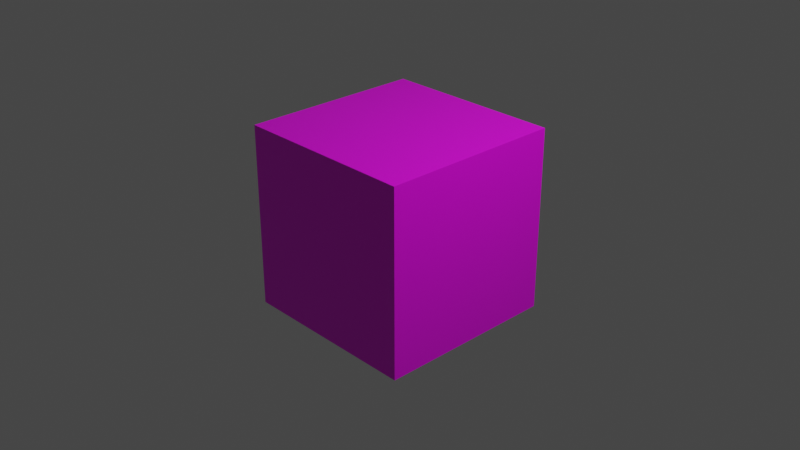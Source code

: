 # Source: RedSupplier.blend  (saved by Blender 3.2.14; exported with 4.5.12 LTS)
import bpy
from mathutils import Matrix  # noqa: F401  (used for matrix-valued properties, if any)

bpy.ops.wm.read_factory_settings(use_empty=True)
scene = bpy.context.scene
scene.name = 'Scene'

# ---- collections
col_collection = bpy.data.collections.new('Collection'); scene.collection.children.link(col_collection)

# ---- images (referenced by path relative to the original .blend; pixels are not part of the script)
import os
ASSET_DIR = os.environ.get("B2B_ASSET_DIR", "")  # directory of the original .blend (textures are referenced by path, not embedded)
HERE = os.path.dirname(os.path.abspath(__file__))  # packed textures are extracted next to this script under _unpacked/

def load_image(name, relpath, width, height, colorspace="sRGB"):
    """Load a texture the original file referenced (path relative to the .blend, or extracted next to this script)."""
    p = next((c for c in (os.path.join(HERE, relpath), os.path.join(ASSET_DIR, relpath)) if relpath and os.path.exists(c)), "")
    if p:
        img = bpy.data.images.load(p, check_existing=True)
        img.name = name
    else:  # same state as the original file: an image datablock whose file is absent (Cycles renders it pink)
        img = bpy.data.images.new(name, width, height)
        img.source = "FILE"
        img.filepath = "//" + (relpath or name)
    img.colorspace_settings.name = colorspace
    return img
img_redsupplier_png = load_image('RedSupplier.png', 'RedSupplier.png', 1024, 1024, 'sRGB')

# ---- materials (node trees are filled in below, after node groups)
mat_redsupplier = bpy.data.materials.new('RedSupplier')
mat_redsupplier.alpha_threshold = 0.0
mat_redsupplier.use_transparent_shadow = False
mat_redsupplier.line_color = (0.0, 0.0, 0.0, 1.0)

# ---- material node trees
mat_redsupplier.use_nodes = True; mat_redsupplier.node_tree.nodes.clear()
_N = mat_redsupplier.node_tree.nodes; _L = mat_redsupplier.node_tree.links
n0 = _N.new('ShaderNodeOutputMaterial'); n0.name = 'Material Output'; n0.location = (300, 300)
n1 = _N.new('ShaderNodeBsdfPrincipled'); n1.name = 'Principled BSDF'; n1.location = (10, 300)
n1.distribution = 'GGX'
n1.subsurface_method = 'RANDOM_WALK_SKIN'
n1.inputs[2].default_value = 0.4
n1.inputs[3].default_value = 1.45
n1.inputs[27].default_value = (0.0, 0.0, 0.0, 1.0)
n1.inputs[28].default_value = 1.0
n2 = _N.new('ShaderNodeTexImage'); n2.name = 'Image Texture'; n2.location = (-280, 280)
n2.image = img_redsupplier_png
_L.new(n1.outputs[0], n0.inputs[0])
_L.new(n2.outputs[0], n1.inputs[0])
n0.is_active_output = True

# ---- world
world_world = bpy.data.worlds.new('World'); scene.world = world_world
world_world.use_nodes = True; world_world.node_tree.nodes.clear()
_N = world_world.node_tree.nodes; _L = world_world.node_tree.links
n0 = _N.new('ShaderNodeOutputWorld'); n0.name = 'World Output'; n0.location = (300, 300)
n1 = _N.new('ShaderNodeBackground'); n1.name = 'Background'; n1.location = (10, 300)
n1.inputs[0].default_value = (0.05088, 0.05088, 0.05088, 1.0)
_L.new(n1.outputs[0], n0.inputs[0])
n0.is_active_output = True
world_world.color = (0.05088, 0.05088, 0.05088)
world_world.use_sun_shadow = False
world_world.sun_shadow_jitter_overblur = 0.0

# ---- cameras
cam_camera = bpy.data.cameras.new('Camera')
cam_camera.clip_end = 100.0
cam_camera.ortho_scale = 7.314

# ---- lights
light_light = bpy.data.lights.new('Light', 'POINT')
light_light.transmission_factor = 0.0
light_light.energy = 1000.0
light_light.shadow_soft_size = 0.1
light_light.shadow_maximum_resolution = 0.006
light_light.use_absolute_resolution = True

# ---- meshes
me_cube = bpy.data.meshes.new('Cube')
me_cube.from_pydata([(1.0, 1.0, 1.0), (1.0, 1.0, -1.0), (1.0, -1.0, 1.0), (1.0, -1.0, -1.0), (-1.0, 1.0, 1.0), (-1.0, 1.0, -1.0), (-1.0, -1.0, 1.0), (-1.0, -1.0, -1.0)], [], [(0, 4, 6, 2), (3, 2, 6, 7), (7, 6, 4, 5), (5, 1, 3, 7), (1, 0, 2, 3), (5, 4, 0, 1)])
_uv = me_cube.uv_layers.new(name='UVMap')
_uv.uv.foreach_set('vector', [0.0, 0.0, 1.0, 0.0, 1.0, 1.0, 0.0, 1.0, 0.75, 1.0, 1.0, 1.0, 1.0, 1.25, 0.75, 1.25, 1.0, 0.5, 1.25, 0.5, 1.25, 0.75, 1.0, 0.75, 1.0, 0.75, 1.25, 0.75, 1.25, 1.0, 1.0, 1.0, 1.0, 0.25, 1.25, 0.25, 1.25, 0.5, 1.0, 0.5, 1.0, 0.0, 1.25, 0.0, 1.25, 0.25, 1.0, 0.25])
me_cube.materials.append(mat_redsupplier)
me_cube.use_mirror_vertex_groups = False
me_cube.update()

# ---- objects
ob_cube = bpy.data.objects.new('Cube', me_cube)
ob_light = bpy.data.objects.new('Light', light_light)
ob_camera = bpy.data.objects.new('Camera', cam_camera)

# ---- transforms, parenting, visibility, modifiers, constraints
ob_cube.location = (0.0, 0.0, 0.0)
ob_cube.lock_rotations_4d = False
ob_cube.empty_display_type = 'ARROWS'
ob_cube.lineart.crease_threshold = 0.0
ob_light.location = (4.076, 1.005, 5.904)
ob_light.rotation_euler = (0.6503, 0.05522, 1.866)
ob_light.lock_rotations_4d = False
ob_light.empty_display_type = 'ARROWS'
ob_light.color = (0.0, 0.0, 0.0, 0.0)
ob_light.lineart.crease_threshold = 0.0
ob_camera.location = (7.359, -6.926, 4.958)
ob_camera.rotation_euler = (1.109, 0.0, 0.8149)
ob_camera.lock_rotations_4d = False
ob_camera.empty_display_type = 'ARROWS'
ob_camera.color = (0.0, 0.0, 0.0, 0.0)
ob_camera.display_type = 'WIRE'
ob_camera.lineart.crease_threshold = 0.0

# ---- collection membership
col_collection.objects.link(ob_cube)
col_collection.objects.link(ob_light)
col_collection.objects.link(ob_camera)

# ---- scene / render settings (as saved in the file)
scene.camera = ob_camera
scene.frame_start = 1; scene.frame_end = 250; scene.frame_set(1)
scene.render.engine = 'BLENDER_EEVEE_NEXT'
scene.cycles.sampling_pattern = 'TABULATED_SOBOL'
scene.cycles.use_light_tree = False
scene.view_settings.view_transform = 'Filmic'
bpy.context.view_layer.update()

